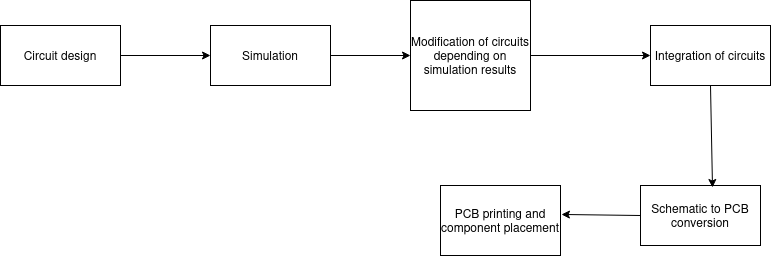

The diagram above was exported from draw.io. Its source (the exported page's mxGraphModel, read from the mxfile embedded in the PNG):
<mxGraphModel dx="880" dy="450" grid="1" gridSize="10" guides="1" tooltips="1" connect="1" arrows="1" fold="1" page="1" pageScale="1" pageWidth="850" pageHeight="1100" math="0" shadow="0">
  <root>
    <mxCell id="0" />
    <mxCell id="1" parent="0" />
    <mxCell id="FuZ-obtH7Wfjzi3HlVhs-1" value="Circuit design" style="rounded=0;whiteSpace=wrap;html=1;" vertex="1" parent="1">
      <mxGeometry x="40" y="150" width="120" height="60" as="geometry" />
    </mxCell>
    <mxCell id="FuZ-obtH7Wfjzi3HlVhs-2" value="Simulation" style="rounded=0;whiteSpace=wrap;html=1;" vertex="1" parent="1">
      <mxGeometry x="250" y="150" width="120" height="60" as="geometry" />
    </mxCell>
    <mxCell id="FuZ-obtH7Wfjzi3HlVhs-3" value="Modification of circuits depending on simulation results" style="rounded=0;whiteSpace=wrap;html=1;" vertex="1" parent="1">
      <mxGeometry x="450" y="125" width="120" height="110" as="geometry" />
    </mxCell>
    <mxCell id="FuZ-obtH7Wfjzi3HlVhs-4" value="Schematic to PCB conversion" style="rounded=0;whiteSpace=wrap;html=1;" vertex="1" parent="1">
      <mxGeometry x="680" y="310" width="120" height="60" as="geometry" />
    </mxCell>
    <mxCell id="FuZ-obtH7Wfjzi3HlVhs-7" value="" style="endArrow=classic;html=1;rounded=0;entryX=0;entryY=0.5;entryDx=0;entryDy=0;" edge="1" parent="1" target="FuZ-obtH7Wfjzi3HlVhs-2">
      <mxGeometry width="50" height="50" relative="1" as="geometry">
        <mxPoint x="160" y="180" as="sourcePoint" />
        <mxPoint x="210" y="130" as="targetPoint" />
      </mxGeometry>
    </mxCell>
    <mxCell id="FuZ-obtH7Wfjzi3HlVhs-9" value="" style="endArrow=classic;html=1;rounded=0;entryX=0;entryY=0.5;entryDx=0;entryDy=0;" edge="1" parent="1" target="FuZ-obtH7Wfjzi3HlVhs-3">
      <mxGeometry width="50" height="50" relative="1" as="geometry">
        <mxPoint x="370" y="180" as="sourcePoint" />
        <mxPoint x="420" y="130" as="targetPoint" />
      </mxGeometry>
    </mxCell>
    <mxCell id="FuZ-obtH7Wfjzi3HlVhs-10" value="" style="endArrow=classic;html=1;rounded=0;entryX=0;entryY=0.5;entryDx=0;entryDy=0;" edge="1" parent="1" target="FuZ-obtH7Wfjzi3HlVhs-12">
      <mxGeometry width="50" height="50" relative="1" as="geometry">
        <mxPoint x="570" y="180" as="sourcePoint" />
        <mxPoint x="595" y="130" as="targetPoint" />
      </mxGeometry>
    </mxCell>
    <mxCell id="FuZ-obtH7Wfjzi3HlVhs-11" value="PCB printing and component placement" style="rounded=0;whiteSpace=wrap;html=1;" vertex="1" parent="1">
      <mxGeometry x="480" y="310" width="120" height="70" as="geometry" />
    </mxCell>
    <mxCell id="FuZ-obtH7Wfjzi3HlVhs-12" value="Integration of circuits" style="rounded=0;whiteSpace=wrap;html=1;" vertex="1" parent="1">
      <mxGeometry x="690" y="150" width="120" height="60" as="geometry" />
    </mxCell>
    <mxCell id="FuZ-obtH7Wfjzi3HlVhs-14" value="" style="endArrow=classic;html=1;rounded=0;entryX=0.6;entryY=0.033;entryDx=0;entryDy=0;entryPerimeter=0;" edge="1" parent="1" target="FuZ-obtH7Wfjzi3HlVhs-4">
      <mxGeometry width="50" height="50" relative="1" as="geometry">
        <mxPoint x="750" y="210" as="sourcePoint" />
        <mxPoint x="800" y="160" as="targetPoint" />
      </mxGeometry>
    </mxCell>
    <mxCell id="FuZ-obtH7Wfjzi3HlVhs-15" value="" style="endArrow=classic;html=1;rounded=0;entryX=1.008;entryY=0.414;entryDx=0;entryDy=0;entryPerimeter=0;exitX=0;exitY=0.5;exitDx=0;exitDy=0;" edge="1" parent="1" source="FuZ-obtH7Wfjzi3HlVhs-4" target="FuZ-obtH7Wfjzi3HlVhs-11">
      <mxGeometry width="50" height="50" relative="1" as="geometry">
        <mxPoint x="650" y="300" as="sourcePoint" />
        <mxPoint x="670" y="250" as="targetPoint" />
      </mxGeometry>
    </mxCell>
  </root>
</mxGraphModel>